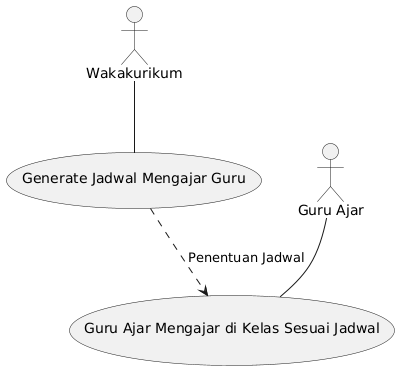

The diagram above was rendered by PlantUML. Its source (embedded in the PNG):
@startuml
actor "Wakakurikum" as Wakakurikum
actor "Guru Ajar" as GuruAjar


usecase "Generate Jadwal Mengajar Guru" as UC1
usecase "Guru Ajar Mengajar di Kelas Sesuai Jadwal" as UC2

Wakakurikum -- UC1
GuruAjar -- UC2


UC1 .down.> UC2 : "Penentuan Jadwal"
@enduml